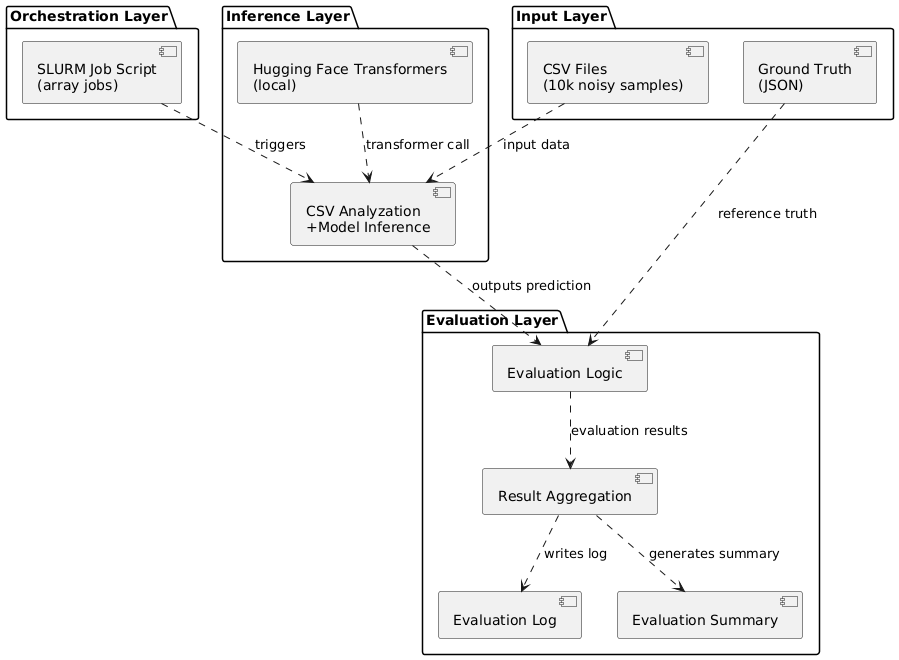

The diagram above was rendered by PlantUML. Its source (embedded in the PNG):
@startuml
' Orchestration Layer
package "Orchestration Layer" {
[SLURM Job Script\n(array jobs)] as SLURM
}

' Input Layer
package "Input Layer" {
[CSV Files\n(10k noisy samples)] as CSV
[Ground Truth\n(JSON)] as GT
}

' Inference Layer
package "Inference Layer" {
[CSV Analyzation\n+Model Inference] as InferenceLogic
[Hugging Face Transformers\n(local)] as HF
}

' Evaluation Layer
package "Evaluation Layer" {
[Evaluation Logic] as Eval
[Result Aggregation] as Agg
[Evaluation Log] as ER
[Evaluation Summary] as ES
}

' Dependencies (data/control flow)
SLURM ..> InferenceLogic : triggers
CSV ..> InferenceLogic : input data
HF ..> InferenceLogic : transformer call
InferenceLogic ..> Eval : outputs prediction
GT ..> Eval : reference truth
Eval ..> Agg : evaluation results
Agg ..> ER : writes log
Agg ..> ES : generates summary
@enduml